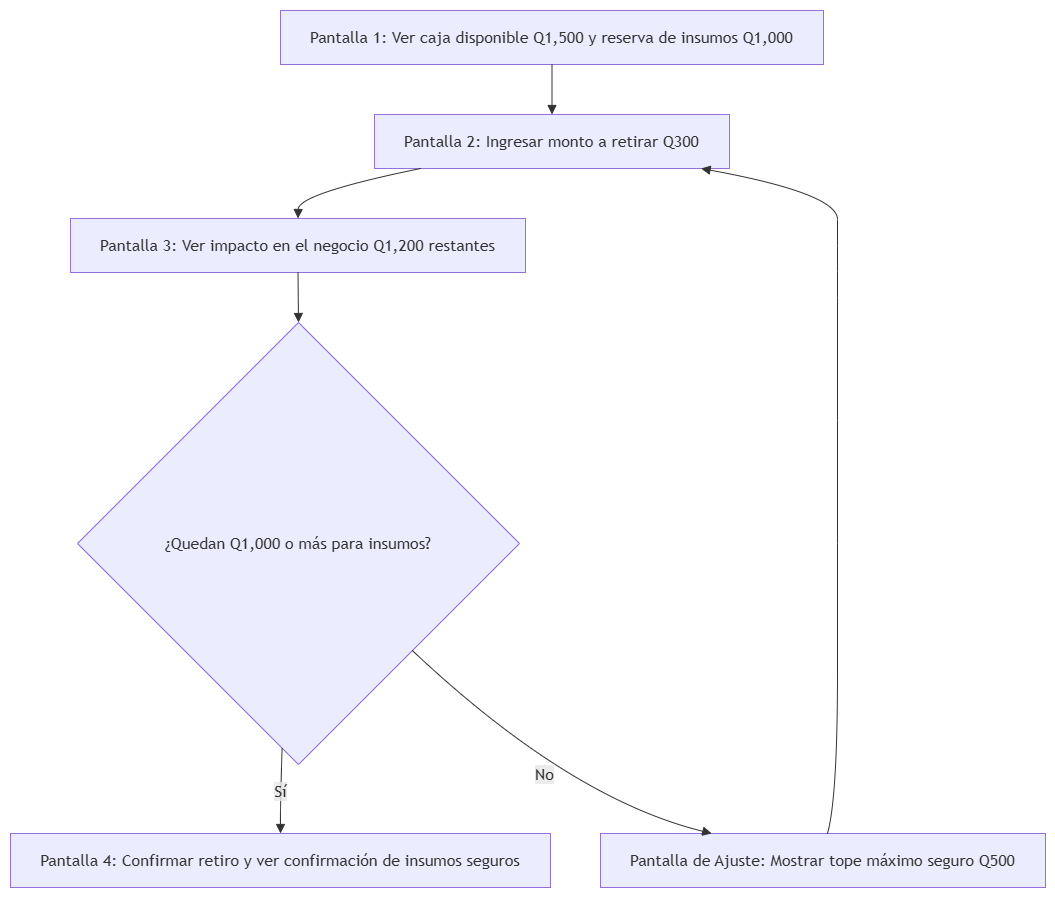

The diagram above was exported from draw.io. Its source (the exported page's mxGraphModel, read from the mxfile embedded in the PNG):
<mxGraphModel dx="3427" dy="2016" grid="1" gridSize="10" guides="1" tooltips="1" connect="1" arrows="1" fold="1" page="1" pageScale="1" pageWidth="827" pageHeight="1169" math="0" shadow="0">
  <root>
    <mxCell id="0" />
    <mxCell id="1" parent="0" />
    <UserObject label="" mermaidData="{&#10;  &quot;data&quot;: &quot;flowchart TD\n    A[\&quot;Pantalla 1: Ver caja disponible Q1,500 y reserva de insumos Q1,000\&quot;] --&gt; B[\&quot;Pantalla 2: Ingresar monto a retirar Q300\&quot;]\n    B --&gt; C[\&quot;Pantalla 3: Ver impacto en el negocio Q1,200 restantes\&quot;]\n    C --&gt; D{\&quot;¿Quedan Q1,000 o más para insumos?\&quot;}\n    D -- Sí --&gt; E[\&quot;Pantalla 4: Confirmar retiro y ver confirmación de insumos seguros\&quot;]\n    D -- No --&gt; F[\&quot;Pantalla de Ajuste: Mostrar tope máximo seguro Q500\&quot;]\n    F --&gt; B&quot;,&#10;  &quot;config&quot;: null&#10;}" id="i91ec3iAQH-0t16WC6G4-1">
      <mxCell connectable="0" parent="1" style="group;transparentBounds=1;editIcon=1;lockedGroup=0;groupPadding=10;" vertex="1">
        <mxGeometry as="geometry" />
      </mxCell>
    </UserObject>
    <UserObject label="Pantalla 1: Ver caja disponible Q1,500 y reserva de insumos Q1,000" mermaidId="n:A" mermaidBaseStyle="html=1;whiteSpace=wrap;strokeWidth=1;fillColor=light-dark(#ECECFF,#1f2020);strokeColor=light-dark(#9370DB,#cccccc);fontColor=light-dark(#333333,#cccccc);fontFamily=Trebuchet MS,Verdana,Arial,sans-serif;fontSize=16;" mermaidBaseValue="Pantalla 1: Ver caja disponible Q1,500 y reserva de insumos Q1,000" id="i91ec3iAQH-0t16WC6G4-2">
      <mxCell parent="i91ec3iAQH-0t16WC6G4-1" style="html=1;whiteSpace=wrap;strokeWidth=1;fillColor=light-dark(#ECECFF,#1f2020);strokeColor=light-dark(#9370DB,#cccccc);fontColor=light-dark(#333333,#cccccc);fontFamily=Trebuchet MS,Verdana,Arial,sans-serif;fontSize=16;" vertex="1">
        <mxGeometry height="54" width="543" x="600" y="90" as="geometry" />
      </mxCell>
    </UserObject>
    <UserObject label="Pantalla 2: Ingresar monto a retirar Q300" mermaidId="n:B" mermaidBaseStyle="html=1;whiteSpace=wrap;strokeWidth=1;fillColor=light-dark(#ECECFF,#1f2020);strokeColor=light-dark(#9370DB,#cccccc);fontColor=light-dark(#333333,#cccccc);fontFamily=Trebuchet MS,Verdana,Arial,sans-serif;fontSize=16;" mermaidBaseValue="Pantalla 2: Ingresar monto a retirar Q300" id="i91ec3iAQH-0t16WC6G4-3">
      <mxCell parent="i91ec3iAQH-0t16WC6G4-1" style="html=1;whiteSpace=wrap;strokeWidth=1;fillColor=light-dark(#ECECFF,#1f2020);strokeColor=light-dark(#9370DB,#cccccc);fontColor=light-dark(#333333,#cccccc);fontFamily=Trebuchet MS,Verdana,Arial,sans-serif;fontSize=16;" vertex="1">
        <mxGeometry height="54" width="355" x="694" y="194" as="geometry" />
      </mxCell>
    </UserObject>
    <UserObject label="Pantalla 3: Ver impacto en el negocio Q1,200 restantes" mermaidId="n:C" mermaidBaseStyle="html=1;whiteSpace=wrap;strokeWidth=1;fillColor=light-dark(#ECECFF,#1f2020);strokeColor=light-dark(#9370DB,#cccccc);fontColor=light-dark(#333333,#cccccc);fontFamily=Trebuchet MS,Verdana,Arial,sans-serif;fontSize=16;" mermaidBaseValue="Pantalla 3: Ver impacto en el negocio Q1,200 restantes" id="i91ec3iAQH-0t16WC6G4-4">
      <mxCell parent="i91ec3iAQH-0t16WC6G4-1" style="html=1;whiteSpace=wrap;strokeWidth=1;fillColor=light-dark(#ECECFF,#1f2020);strokeColor=light-dark(#9370DB,#cccccc);fontColor=light-dark(#333333,#cccccc);fontFamily=Trebuchet MS,Verdana,Arial,sans-serif;fontSize=16;" vertex="1">
        <mxGeometry height="54" width="455" x="390" y="298" as="geometry" />
      </mxCell>
    </UserObject>
    <UserObject label="¿Quedan Q1,000 o más para insumos?" mermaidId="n:D" mermaidBaseStyle="rhombus;html=1;strokeWidth=1;whiteSpace=wrap;fillColor=light-dark(#ECECFF,#1f2020);strokeColor=light-dark(#9370DB,#cccccc);fontColor=light-dark(#333333,#cccccc);fontFamily=Trebuchet MS,Verdana,Arial,sans-serif;fontSize=16;" mermaidBaseValue="¿Quedan Q1,000 o más para insumos?" id="i91ec3iAQH-0t16WC6G4-5">
      <mxCell parent="i91ec3iAQH-0t16WC6G4-1" style="rhombus;html=1;strokeWidth=1;whiteSpace=wrap;fillColor=light-dark(#ECECFF,#1f2020);strokeColor=light-dark(#9370DB,#cccccc);fontColor=light-dark(#333333,#cccccc);fontFamily=Trebuchet MS,Verdana,Arial,sans-serif;fontSize=16;" vertex="1">
        <mxGeometry height="442" width="442" x="397" y="402" as="geometry" />
      </mxCell>
    </UserObject>
    <UserObject label="Pantalla 4: Confirmar retiro y ver confirmación de insumos seguros" mermaidId="n:E" mermaidBaseStyle="html=1;whiteSpace=wrap;strokeWidth=1;fillColor=light-dark(#ECECFF,#1f2020);strokeColor=light-dark(#9370DB,#cccccc);fontColor=light-dark(#333333,#cccccc);fontFamily=Trebuchet MS,Verdana,Arial,sans-serif;fontSize=16;" mermaidBaseValue="Pantalla 4: Confirmar retiro y ver confirmación de insumos seguros" id="i91ec3iAQH-0t16WC6G4-6">
      <mxCell parent="i91ec3iAQH-0t16WC6G4-1" style="html=1;whiteSpace=wrap;strokeWidth=1;fillColor=light-dark(#ECECFF,#1f2020);strokeColor=light-dark(#9370DB,#cccccc);fontColor=light-dark(#333333,#cccccc);fontFamily=Trebuchet MS,Verdana,Arial,sans-serif;fontSize=16;" vertex="1">
        <mxGeometry height="54" width="540" x="330" y="913" as="geometry" />
      </mxCell>
    </UserObject>
    <UserObject label="Pantalla de Ajuste: Mostrar tope máximo seguro Q500" mermaidId="n:F" mermaidBaseStyle="html=1;whiteSpace=wrap;strokeWidth=1;fillColor=light-dark(#ECECFF,#1f2020);strokeColor=light-dark(#9370DB,#cccccc);fontColor=light-dark(#333333,#cccccc);fontFamily=Trebuchet MS,Verdana,Arial,sans-serif;fontSize=16;" mermaidBaseValue="Pantalla de Ajuste: Mostrar tope máximo seguro Q500" id="i91ec3iAQH-0t16WC6G4-7">
      <mxCell parent="i91ec3iAQH-0t16WC6G4-1" style="html=1;whiteSpace=wrap;strokeWidth=1;fillColor=light-dark(#ECECFF,#1f2020);strokeColor=light-dark(#9370DB,#cccccc);fontColor=light-dark(#333333,#cccccc);fontFamily=Trebuchet MS,Verdana,Arial,sans-serif;fontSize=16;" vertex="1">
        <mxGeometry height="54" width="445" x="920" y="913" as="geometry" />
      </mxCell>
    </UserObject>
    <UserObject label="" mermaidId="e:A-&gt;B#0" mermaidBaseStyle="curved=1;startArrow=none;endArrow=block;endSize=7;strokeColor=light-dark(#333333,#cccccc);exitX=0.5;exitY=1;entryX=0.5;entryY=0;" mermaidBaseValue="" id="i91ec3iAQH-0t16WC6G4-8">
      <mxCell edge="1" parent="i91ec3iAQH-0t16WC6G4-1" source="i91ec3iAQH-0t16WC6G4-2" style="curved=1;startArrow=none;endArrow=block;endSize=7;strokeColor=light-dark(#333333,#cccccc);exitX=0.5;exitY=1;entryX=0.5;entryY=0;rounded=0;fontSize=12;" target="i91ec3iAQH-0t16WC6G4-3">
        <mxGeometry relative="1" as="geometry">
          <Array as="points" />
        </mxGeometry>
      </mxCell>
    </UserObject>
    <UserObject label="" mermaidId="e:B-&gt;C#0" mermaidBaseStyle="curved=1;startArrow=none;endArrow=block;endSize=7;strokeColor=light-dark(#333333,#cccccc);exitX=0.13;exitY=1;entryX=0.5;entryY=0;" mermaidBaseValue="" id="i91ec3iAQH-0t16WC6G4-9">
      <mxCell edge="1" parent="i91ec3iAQH-0t16WC6G4-1" source="i91ec3iAQH-0t16WC6G4-3" style="curved=1;startArrow=none;endArrow=block;endSize=7;strokeColor=light-dark(#333333,#cccccc);exitX=0.13;exitY=1;entryX=0.5;entryY=0;rounded=0;fontSize=12;" target="i91ec3iAQH-0t16WC6G4-4">
        <mxGeometry relative="1" as="geometry">
          <Array as="points">
            <mxPoint x="618" y="273" />
          </Array>
        </mxGeometry>
      </mxCell>
    </UserObject>
    <UserObject label="" mermaidId="e:C-&gt;D#0" mermaidBaseStyle="curved=1;startArrow=none;endArrow=block;endSize=7;strokeColor=light-dark(#333333,#cccccc);exitX=0.5;exitY=1;entryX=0.5;entryY=0;" mermaidBaseValue="" id="i91ec3iAQH-0t16WC6G4-10">
      <mxCell edge="1" parent="i91ec3iAQH-0t16WC6G4-1" source="i91ec3iAQH-0t16WC6G4-4" style="curved=1;startArrow=none;endArrow=block;endSize=7;strokeColor=light-dark(#333333,#cccccc);exitX=0.5;exitY=1;entryX=0.5;entryY=0;rounded=0;fontSize=12;" target="i91ec3iAQH-0t16WC6G4-5">
        <mxGeometry relative="1" as="geometry">
          <Array as="points" />
        </mxGeometry>
      </mxCell>
    </UserObject>
    <UserObject label="Sí" mermaidId="e:D-&gt;E#0" mermaidBaseStyle="curved=1;startArrow=none;endArrow=block;endSize=7;strokeColor=light-dark(#333333,#cccccc);html=1;fontSize=16;labelBackgroundColor=light-dark(#E8E8E88D,#2a2a2a8D);fontFamily=Trebuchet MS,Verdana,Arial,sans-serif;fontColor=light-dark(#333333,#cccccc);exitX=0.46;exitY=1;entryX=0.5;entryY=0;" mermaidBaseValue="Sí" id="i91ec3iAQH-0t16WC6G4-11">
      <mxCell edge="1" parent="i91ec3iAQH-0t16WC6G4-1" source="i91ec3iAQH-0t16WC6G4-5" style="curved=1;startArrow=none;endArrow=block;endSize=7;strokeColor=light-dark(#333333,#cccccc);html=1;fontSize=16;labelBackgroundColor=light-dark(#E8E8E88D,#2a2a2a8D);fontFamily=Trebuchet MS,Verdana,Arial,sans-serif;fontColor=light-dark(#333333,#cccccc);exitX=0.46;exitY=1;entryX=0.5;entryY=0;rounded=0;" target="i91ec3iAQH-0t16WC6G4-6">
        <mxGeometry relative="1" as="geometry">
          <Array as="points">
            <mxPoint x="600" y="878" />
          </Array>
        </mxGeometry>
      </mxCell>
    </UserObject>
    <UserObject label="No" mermaidId="e:D-&gt;F#0" mermaidBaseStyle="curved=1;startArrow=none;endArrow=block;endSize=7;strokeColor=light-dark(#333333,#cccccc);html=1;fontSize=16;labelBackgroundColor=light-dark(#E8E8E88D,#2a2a2a8D);fontFamily=Trebuchet MS,Verdana,Arial,sans-serif;fontColor=light-dark(#333333,#cccccc);exitX=1;exitY=0.97;entryX=0.25;entryY=0;" mermaidBaseValue="No" id="i91ec3iAQH-0t16WC6G4-12">
      <mxCell edge="1" parent="i91ec3iAQH-0t16WC6G4-1" source="i91ec3iAQH-0t16WC6G4-5" style="curved=1;startArrow=none;endArrow=block;endSize=7;strokeColor=light-dark(#333333,#cccccc);html=1;fontSize=16;labelBackgroundColor=light-dark(#E8E8E88D,#2a2a2a8D);fontFamily=Trebuchet MS,Verdana,Arial,sans-serif;fontColor=light-dark(#333333,#cccccc);exitX=1;exitY=0.97;entryX=0.25;entryY=0;rounded=0;" target="i91ec3iAQH-0t16WC6G4-7">
        <mxGeometry relative="1" as="geometry">
          <Array as="points">
            <mxPoint x="889" y="878" />
          </Array>
        </mxGeometry>
      </mxCell>
    </UserObject>
    <UserObject label="" mermaidId="e:F-&gt;B#0" mermaidBaseStyle="curved=1;startArrow=none;endArrow=block;endSize=7;strokeColor=light-dark(#333333,#cccccc);exitX=0.51;exitY=0;entryX=0.92;entryY=1;" mermaidBaseValue="" id="i91ec3iAQH-0t16WC6G4-13">
      <mxCell edge="1" parent="i91ec3iAQH-0t16WC6G4-1" source="i91ec3iAQH-0t16WC6G4-7" style="curved=1;startArrow=none;endArrow=block;endSize=7;strokeColor=light-dark(#333333,#cccccc);exitX=0.51;exitY=0;entryX=0.92;entryY=1;rounded=0;fontSize=12;" target="i91ec3iAQH-0t16WC6G4-3">
        <mxGeometry relative="1" as="geometry">
          <Array as="points">
            <mxPoint x="1157" y="878" />
            <mxPoint x="1157" y="623" />
            <mxPoint x="1157" y="377" />
            <mxPoint x="1157" y="325" />
            <mxPoint x="1157" y="273" />
          </Array>
        </mxGeometry>
      </mxCell>
    </UserObject>
  </root>
</mxGraphModel>